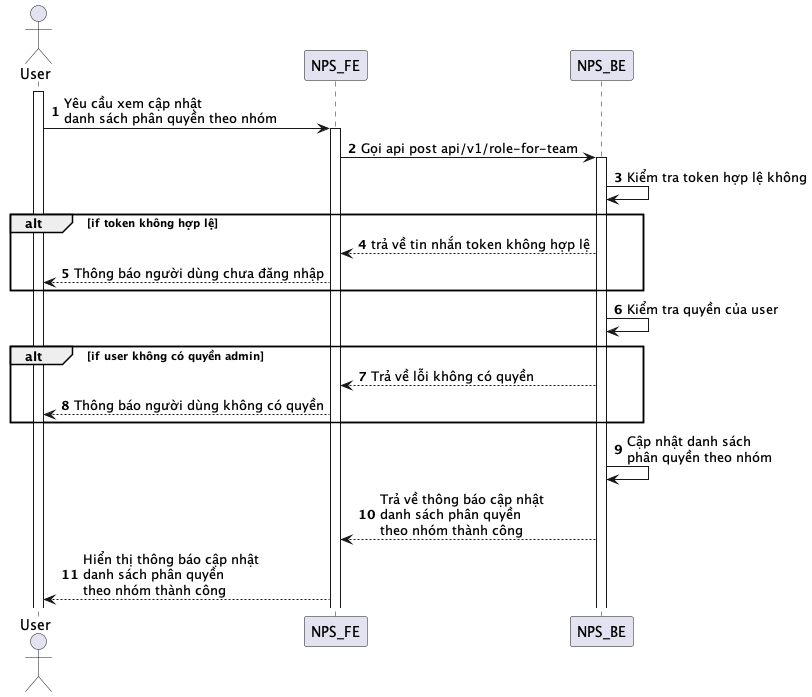

The diagram above was rendered by PlantUML. Its source (embedded in the PNG):
@startuml
autonumber
actor User
activate User
User -> NPS_FE: Yêu cầu xem cập nhật\ndanh sách phân quyền theo nhóm
activate NPS_FE
NPS_FE -> NPS_BE: Gọi api post api/v1/role-for-team
activate NPS_BE
NPS_BE -> NPS_BE: Kiểm tra token hợp lệ không
alt if token không hợp lệ
NPS_BE --> NPS_FE: trả về tin nhắn token không hợp lệ
NPS_FE --> User: Thông báo người dùng chưa đăng nhập
end
NPS_BE -> NPS_BE: Kiểm tra quyền của user
alt if user không có quyền admin
NPS_BE --> NPS_FE: Trả về lỗi không có quyền
NPS_FE --> User: Thông báo người dùng không có quyền
end
NPS_BE -> NPS_BE: Cập nhật danh sách\nphân quyền theo nhóm
NPS_BE --> NPS_FE: Trả về thông báo cập nhật\ndanh sách phân quyền\ntheo nhóm thành công
NPS_FE --> User: Hiển thị thông báo cập nhật\ndanh sách phân quyền\ntheo nhóm thành công
@enduml